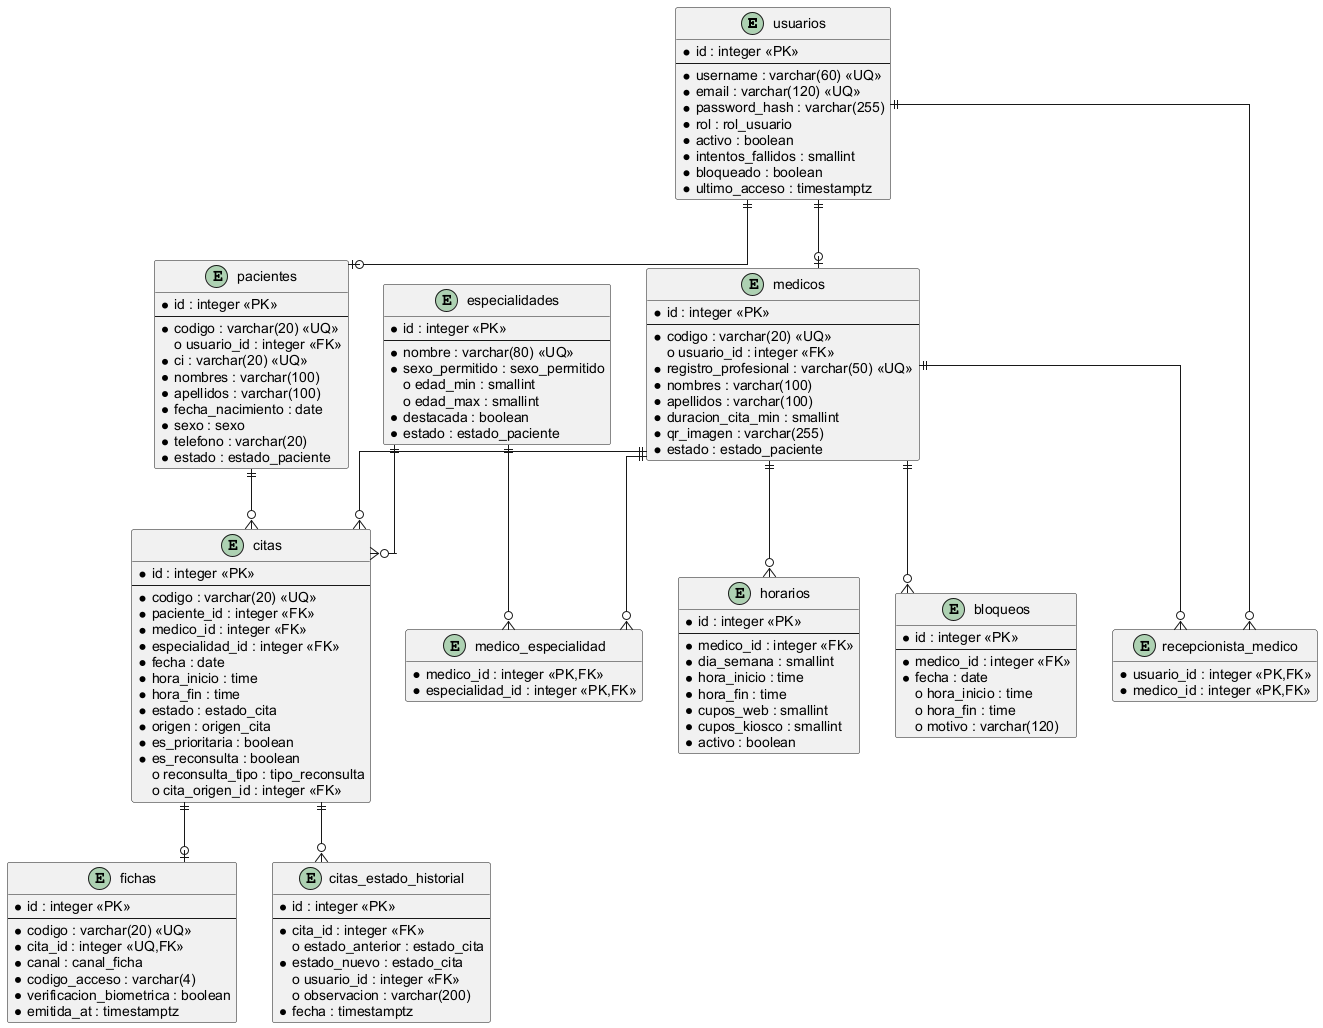

The diagram above was rendered by PlantUML. Its source (embedded in the PNG):
@startuml
skinparam defaultFontName Arial
skinparam shadowing false
skinparam linetype ortho
skinparam entity {
  BackgroundColor #F7FBFF
  BorderColor #0A6EBD
  FontColor #0B3C5D
  FontSize 9
}
hide methods
hide stereotypes
entity "usuarios" as usuarios {
  * id : integer <<PK>>
  --
  * username : varchar(60) <<UQ>>
  * email : varchar(120) <<UQ>>
  * password_hash : varchar(255)
  * rol : rol_usuario
  * activo : boolean
  * intentos_fallidos : smallint
  * bloqueado : boolean
  * ultimo_acceso : timestamptz
}
entity "pacientes" as pacientes {
  * id : integer <<PK>>
  --
  * codigo : varchar(20) <<UQ>>
  o usuario_id : integer <<FK>>
  * ci : varchar(20) <<UQ>>
  * nombres : varchar(100)
  * apellidos : varchar(100)
  * fecha_nacimiento : date
  * sexo : sexo
  * telefono : varchar(20)
  * estado : estado_paciente
}
entity "medicos" as medicos {
  * id : integer <<PK>>
  --
  * codigo : varchar(20) <<UQ>>
  o usuario_id : integer <<FK>>
  * registro_profesional : varchar(50) <<UQ>>
  * nombres : varchar(100)
  * apellidos : varchar(100)
  * duracion_cita_min : smallint
  * qr_imagen : varchar(255)
  * estado : estado_paciente
}
entity "especialidades" as especialidades {
  * id : integer <<PK>>
  --
  * nombre : varchar(80) <<UQ>>
  * sexo_permitido : sexo_permitido
  o edad_min : smallint
  o edad_max : smallint
  * destacada : boolean
  * estado : estado_paciente
}
entity "medico_especialidad" as me {
  * medico_id : integer <<PK,FK>>
  * especialidad_id : integer <<PK,FK>>
}
entity "recepcionista_medico" as rm {
  * usuario_id : integer <<PK,FK>>
  * medico_id : integer <<PK,FK>>
}
entity "horarios" as horarios {
  * id : integer <<PK>>
  --
  * medico_id : integer <<FK>>
  * dia_semana : smallint
  * hora_inicio : time
  * hora_fin : time
  * cupos_web : smallint
  * cupos_kiosco : smallint
  * activo : boolean
}
entity "bloqueos" as bloqueos {
  * id : integer <<PK>>
  --
  * medico_id : integer <<FK>>
  * fecha : date
  o hora_inicio : time
  o hora_fin : time
  o motivo : varchar(120)
}
entity "citas" as citas {
  * id : integer <<PK>>
  --
  * codigo : varchar(20) <<UQ>>
  * paciente_id : integer <<FK>>
  * medico_id : integer <<FK>>
  * especialidad_id : integer <<FK>>
  * fecha : date
  * hora_inicio : time
  * hora_fin : time
  * estado : estado_cita
  * origen : origen_cita
  * es_prioritaria : boolean
  * es_reconsulta : boolean
  o reconsulta_tipo : tipo_reconsulta
  o cita_origen_id : integer <<FK>>
}
entity "fichas" as fichas {
  * id : integer <<PK>>
  --
  * codigo : varchar(20) <<UQ>>
  * cita_id : integer <<UQ,FK>>
  * canal : canal_ficha
  * codigo_acceso : varchar(4)
  * verificacion_biometrica : boolean
  * emitida_at : timestamptz
}
entity "citas_estado_historial" as hist {
  * id : integer <<PK>>
  --
  * cita_id : integer <<FK>>
  o estado_anterior : estado_cita
  * estado_nuevo : estado_cita
  o usuario_id : integer <<FK>>
  o observacion : varchar(200)
  * fecha : timestamptz
}
usuarios ||--o| pacientes
usuarios ||--o| medicos
usuarios ||--o{ rm
medicos ||--o{ rm
medicos ||--o{ me
especialidades ||--o{ me
medicos ||--o{ horarios
medicos ||--o{ bloqueos
pacientes ||--o{ citas
medicos ||--o{ citas
especialidades ||--o{ citas
citas ||--o| fichas
citas ||--o{ hist
@enduml